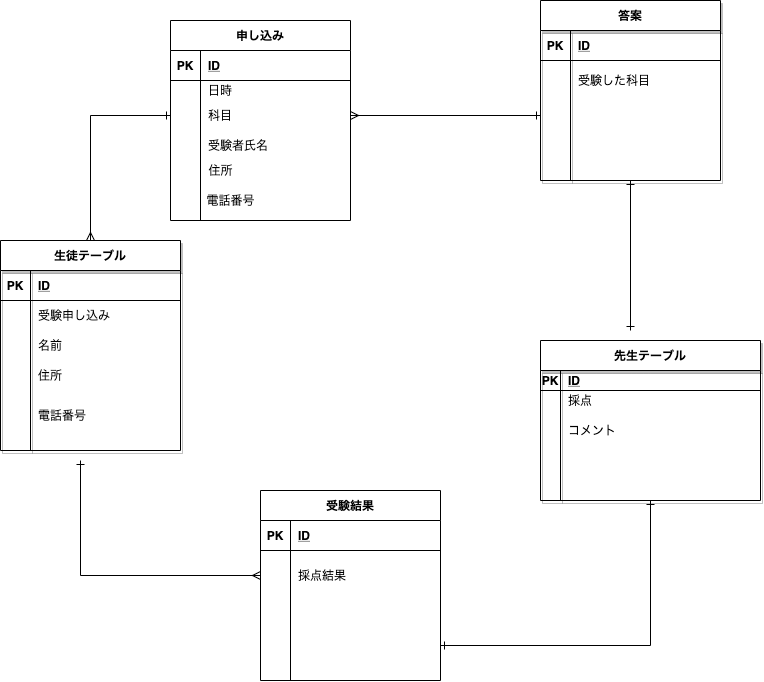

The diagram above was exported from draw.io. Its source (the exported page's mxGraphModel, read from the mxfile embedded in the PNG):
<mxGraphModel dx="642" dy="589" grid="1" gridSize="10" guides="0" tooltips="1" connect="1" arrows="1" fold="1" page="1" pageScale="1" pageWidth="827" pageHeight="1169" math="0" shadow="0">
  <root>
    <mxCell id="wJrSkmrkM6C7vwCIKUo2-0" />
    <mxCell id="wJrSkmrkM6C7vwCIKUo2-1" parent="wJrSkmrkM6C7vwCIKUo2-0" />
    <mxCell id="59" style="edgeStyle=orthogonalEdgeStyle;rounded=0;orthogonalLoop=1;jettySize=auto;html=1;entryX=1;entryY=0.5;entryDx=0;entryDy=0;startArrow=ERone;startFill=0;endArrow=ERone;endFill=0;" parent="wJrSkmrkM6C7vwCIKUo2-1" source="wJrSkmrkM6C7vwCIKUo2-2" target="30" edge="1">
      <mxGeometry relative="1" as="geometry" />
    </mxCell>
    <mxCell id="wJrSkmrkM6C7vwCIKUo2-2" value="先生テーブル" style="shape=table;startSize=30;container=1;collapsible=1;childLayout=tableLayout;fixedRows=1;rowLines=0;fontStyle=1;align=center;resizeLast=1;shadow=1;" parent="wJrSkmrkM6C7vwCIKUo2-1" vertex="1">
      <mxGeometry x="560" y="430" width="220" height="160" as="geometry" />
    </mxCell>
    <mxCell id="wJrSkmrkM6C7vwCIKUo2-3" value="" style="shape=partialRectangle;collapsible=0;dropTarget=0;pointerEvents=0;fillColor=none;top=0;left=0;bottom=1;right=0;points=[[0,0.5],[1,0.5]];portConstraint=eastwest;" parent="wJrSkmrkM6C7vwCIKUo2-2" vertex="1">
      <mxGeometry y="30" width="220" height="20" as="geometry" />
    </mxCell>
    <mxCell id="wJrSkmrkM6C7vwCIKUo2-4" value="PK" style="shape=partialRectangle;connectable=0;fillColor=none;top=0;left=0;bottom=0;right=0;fontStyle=1;overflow=hidden;" parent="wJrSkmrkM6C7vwCIKUo2-3" vertex="1">
      <mxGeometry width="20" height="20" as="geometry" />
    </mxCell>
    <mxCell id="wJrSkmrkM6C7vwCIKUo2-5" value="ID" style="shape=partialRectangle;connectable=0;fillColor=none;top=0;left=0;bottom=0;right=0;align=left;spacingLeft=6;fontStyle=5;overflow=hidden;" parent="wJrSkmrkM6C7vwCIKUo2-3" vertex="1">
      <mxGeometry x="20" width="200" height="20" as="geometry" />
    </mxCell>
    <mxCell id="wJrSkmrkM6C7vwCIKUo2-6" value="" style="shape=partialRectangle;collapsible=0;dropTarget=0;pointerEvents=0;fillColor=none;top=0;left=0;bottom=0;right=0;points=[[0,0.5],[1,0.5]];portConstraint=eastwest;" parent="wJrSkmrkM6C7vwCIKUo2-2" vertex="1">
      <mxGeometry y="50" width="220" height="20" as="geometry" />
    </mxCell>
    <mxCell id="wJrSkmrkM6C7vwCIKUo2-7" value="" style="shape=partialRectangle;connectable=0;fillColor=none;top=0;left=0;bottom=0;right=0;editable=1;overflow=hidden;" parent="wJrSkmrkM6C7vwCIKUo2-6" vertex="1">
      <mxGeometry width="20" height="20" as="geometry" />
    </mxCell>
    <mxCell id="wJrSkmrkM6C7vwCIKUo2-8" value="採点" style="shape=partialRectangle;connectable=0;fillColor=none;top=0;left=0;bottom=0;right=0;align=left;spacingLeft=6;overflow=hidden;" parent="wJrSkmrkM6C7vwCIKUo2-6" vertex="1">
      <mxGeometry x="20" width="200" height="20" as="geometry" />
    </mxCell>
    <mxCell id="wJrSkmrkM6C7vwCIKUo2-9" value="" style="shape=partialRectangle;collapsible=0;dropTarget=0;pointerEvents=0;fillColor=none;top=0;left=0;bottom=0;right=0;points=[[0,0.5],[1,0.5]];portConstraint=eastwest;" parent="wJrSkmrkM6C7vwCIKUo2-2" vertex="1">
      <mxGeometry y="70" width="220" height="40" as="geometry" />
    </mxCell>
    <mxCell id="wJrSkmrkM6C7vwCIKUo2-10" value="" style="shape=partialRectangle;connectable=0;fillColor=none;top=0;left=0;bottom=0;right=0;editable=1;overflow=hidden;" parent="wJrSkmrkM6C7vwCIKUo2-9" vertex="1">
      <mxGeometry width="20" height="40" as="geometry" />
    </mxCell>
    <mxCell id="wJrSkmrkM6C7vwCIKUo2-11" value="コメント" style="shape=partialRectangle;connectable=0;fillColor=none;top=0;left=0;bottom=0;right=0;align=left;spacingLeft=6;overflow=hidden;" parent="wJrSkmrkM6C7vwCIKUo2-9" vertex="1">
      <mxGeometry x="20" width="200" height="40" as="geometry" />
    </mxCell>
    <mxCell id="wJrSkmrkM6C7vwCIKUo2-12" value="" style="shape=partialRectangle;collapsible=0;dropTarget=0;pointerEvents=0;fillColor=none;top=0;left=0;bottom=0;right=0;points=[[0,0.5],[1,0.5]];portConstraint=eastwest;" parent="wJrSkmrkM6C7vwCIKUo2-2" vertex="1">
      <mxGeometry y="110" width="220" height="30" as="geometry" />
    </mxCell>
    <mxCell id="wJrSkmrkM6C7vwCIKUo2-13" value="" style="shape=partialRectangle;connectable=0;fillColor=none;top=0;left=0;bottom=0;right=0;editable=1;overflow=hidden;" parent="wJrSkmrkM6C7vwCIKUo2-12" vertex="1">
      <mxGeometry width="20" height="30" as="geometry" />
    </mxCell>
    <mxCell id="wJrSkmrkM6C7vwCIKUo2-14" value="" style="shape=partialRectangle;connectable=0;fillColor=none;top=0;left=0;bottom=0;right=0;align=left;spacingLeft=6;overflow=hidden;" parent="wJrSkmrkM6C7vwCIKUo2-12" vertex="1">
      <mxGeometry x="20" width="200" height="30" as="geometry" />
    </mxCell>
    <mxCell id="60" style="edgeStyle=orthogonalEdgeStyle;rounded=0;orthogonalLoop=1;jettySize=auto;html=1;entryX=0;entryY=0.5;entryDx=0;entryDy=0;startArrow=ERmany;startFill=0;endArrow=ERone;endFill=0;" parent="wJrSkmrkM6C7vwCIKUo2-1" source="wJrSkmrkM6C7vwCIKUo2-15" target="44" edge="1">
      <mxGeometry relative="1" as="geometry" />
    </mxCell>
    <mxCell id="wJrSkmrkM6C7vwCIKUo2-15" value="生徒テーブル" style="shape=table;startSize=30;container=1;collapsible=1;childLayout=tableLayout;fixedRows=1;rowLines=0;fontStyle=1;align=center;resizeLast=1;shadow=1;" parent="wJrSkmrkM6C7vwCIKUo2-1" vertex="1">
      <mxGeometry x="20" y="330" width="180" height="210" as="geometry" />
    </mxCell>
    <mxCell id="wJrSkmrkM6C7vwCIKUo2-16" value="" style="shape=partialRectangle;collapsible=0;dropTarget=0;pointerEvents=0;fillColor=none;top=0;left=0;bottom=1;right=0;points=[[0,0.5],[1,0.5]];portConstraint=eastwest;" parent="wJrSkmrkM6C7vwCIKUo2-15" vertex="1">
      <mxGeometry y="30" width="180" height="30" as="geometry" />
    </mxCell>
    <mxCell id="wJrSkmrkM6C7vwCIKUo2-17" value="PK" style="shape=partialRectangle;connectable=0;fillColor=none;top=0;left=0;bottom=0;right=0;fontStyle=1;overflow=hidden;" parent="wJrSkmrkM6C7vwCIKUo2-16" vertex="1">
      <mxGeometry width="30" height="30" as="geometry" />
    </mxCell>
    <mxCell id="wJrSkmrkM6C7vwCIKUo2-18" value="ID" style="shape=partialRectangle;connectable=0;fillColor=none;top=0;left=0;bottom=0;right=0;align=left;spacingLeft=6;fontStyle=5;overflow=hidden;" parent="wJrSkmrkM6C7vwCIKUo2-16" vertex="1">
      <mxGeometry x="30" width="150" height="30" as="geometry" />
    </mxCell>
    <mxCell id="wJrSkmrkM6C7vwCIKUo2-19" value="" style="shape=partialRectangle;collapsible=0;dropTarget=0;pointerEvents=0;fillColor=none;top=0;left=0;bottom=0;right=0;points=[[0,0.5],[1,0.5]];portConstraint=eastwest;" parent="wJrSkmrkM6C7vwCIKUo2-15" vertex="1">
      <mxGeometry y="60" width="180" height="30" as="geometry" />
    </mxCell>
    <mxCell id="wJrSkmrkM6C7vwCIKUo2-20" value="" style="shape=partialRectangle;connectable=0;fillColor=none;top=0;left=0;bottom=0;right=0;editable=1;overflow=hidden;" parent="wJrSkmrkM6C7vwCIKUo2-19" vertex="1">
      <mxGeometry width="30" height="30" as="geometry" />
    </mxCell>
    <mxCell id="wJrSkmrkM6C7vwCIKUo2-21" value="受験申し込み" style="shape=partialRectangle;connectable=0;fillColor=none;top=0;left=0;bottom=0;right=0;align=left;spacingLeft=6;overflow=hidden;" parent="wJrSkmrkM6C7vwCIKUo2-19" vertex="1">
      <mxGeometry x="30" width="150" height="30" as="geometry" />
    </mxCell>
    <mxCell id="wJrSkmrkM6C7vwCIKUo2-22" value="" style="shape=partialRectangle;collapsible=0;dropTarget=0;pointerEvents=0;fillColor=none;top=0;left=0;bottom=0;right=0;points=[[0,0.5],[1,0.5]];portConstraint=eastwest;" parent="wJrSkmrkM6C7vwCIKUo2-15" vertex="1">
      <mxGeometry y="90" width="180" height="30" as="geometry" />
    </mxCell>
    <mxCell id="wJrSkmrkM6C7vwCIKUo2-23" value="" style="shape=partialRectangle;connectable=0;fillColor=none;top=0;left=0;bottom=0;right=0;editable=1;overflow=hidden;" parent="wJrSkmrkM6C7vwCIKUo2-22" vertex="1">
      <mxGeometry width="30" height="30" as="geometry" />
    </mxCell>
    <mxCell id="wJrSkmrkM6C7vwCIKUo2-24" value="名前" style="shape=partialRectangle;connectable=0;fillColor=none;top=0;left=0;bottom=0;right=0;align=left;spacingLeft=6;overflow=hidden;" parent="wJrSkmrkM6C7vwCIKUo2-22" vertex="1">
      <mxGeometry x="30" width="150" height="30" as="geometry" />
    </mxCell>
    <mxCell id="wJrSkmrkM6C7vwCIKUo2-25" value="" style="shape=partialRectangle;collapsible=0;dropTarget=0;pointerEvents=0;fillColor=none;top=0;left=0;bottom=0;right=0;points=[[0,0.5],[1,0.5]];portConstraint=eastwest;" parent="wJrSkmrkM6C7vwCIKUo2-15" vertex="1">
      <mxGeometry y="120" width="180" height="30" as="geometry" />
    </mxCell>
    <mxCell id="wJrSkmrkM6C7vwCIKUo2-26" value="" style="shape=partialRectangle;connectable=0;fillColor=none;top=0;left=0;bottom=0;right=0;editable=1;overflow=hidden;" parent="wJrSkmrkM6C7vwCIKUo2-25" vertex="1">
      <mxGeometry width="30" height="30" as="geometry" />
    </mxCell>
    <mxCell id="wJrSkmrkM6C7vwCIKUo2-27" value="住所" style="shape=partialRectangle;connectable=0;fillColor=none;top=0;left=0;bottom=0;right=0;align=left;spacingLeft=6;overflow=hidden;" parent="wJrSkmrkM6C7vwCIKUo2-25" vertex="1">
      <mxGeometry x="30" width="150" height="30" as="geometry" />
    </mxCell>
    <mxCell id="61" style="edgeStyle=orthogonalEdgeStyle;rounded=0;orthogonalLoop=1;jettySize=auto;html=1;endArrow=ERone;endFill=0;startArrow=ERone;startFill=0;" edge="1" parent="wJrSkmrkM6C7vwCIKUo2-1" source="wJrSkmrkM6C7vwCIKUo2-31">
      <mxGeometry relative="1" as="geometry">
        <mxPoint x="650" y="420" as="targetPoint" />
      </mxGeometry>
    </mxCell>
    <mxCell id="wJrSkmrkM6C7vwCIKUo2-31" value="答案" style="shape=table;startSize=30;container=1;collapsible=1;childLayout=tableLayout;fixedRows=1;rowLines=0;fontStyle=1;align=center;resizeLast=1;shadow=1;" parent="wJrSkmrkM6C7vwCIKUo2-1" vertex="1">
      <mxGeometry x="560" y="90" width="180" height="180" as="geometry" />
    </mxCell>
    <mxCell id="wJrSkmrkM6C7vwCIKUo2-32" value="" style="shape=partialRectangle;collapsible=0;dropTarget=0;pointerEvents=0;fillColor=none;top=0;left=0;bottom=1;right=0;points=[[0,0.5],[1,0.5]];portConstraint=eastwest;" parent="wJrSkmrkM6C7vwCIKUo2-31" vertex="1">
      <mxGeometry y="30" width="180" height="30" as="geometry" />
    </mxCell>
    <mxCell id="wJrSkmrkM6C7vwCIKUo2-33" value="PK" style="shape=partialRectangle;connectable=0;fillColor=none;top=0;left=0;bottom=0;right=0;fontStyle=1;overflow=hidden;" parent="wJrSkmrkM6C7vwCIKUo2-32" vertex="1">
      <mxGeometry width="30" height="30" as="geometry" />
    </mxCell>
    <mxCell id="wJrSkmrkM6C7vwCIKUo2-34" value="ID" style="shape=partialRectangle;connectable=0;fillColor=none;top=0;left=0;bottom=0;right=0;align=left;spacingLeft=6;fontStyle=5;overflow=hidden;" parent="wJrSkmrkM6C7vwCIKUo2-32" vertex="1">
      <mxGeometry x="30" width="150" height="30" as="geometry" />
    </mxCell>
    <mxCell id="wJrSkmrkM6C7vwCIKUo2-35" value="" style="shape=partialRectangle;collapsible=0;dropTarget=0;pointerEvents=0;fillColor=none;top=0;left=0;bottom=0;right=0;points=[[0,0.5],[1,0.5]];portConstraint=eastwest;" parent="wJrSkmrkM6C7vwCIKUo2-31" vertex="1">
      <mxGeometry y="60" width="180" height="40" as="geometry" />
    </mxCell>
    <mxCell id="wJrSkmrkM6C7vwCIKUo2-36" value="" style="shape=partialRectangle;connectable=0;fillColor=none;top=0;left=0;bottom=0;right=0;editable=1;overflow=hidden;" parent="wJrSkmrkM6C7vwCIKUo2-35" vertex="1">
      <mxGeometry width="30" height="40" as="geometry" />
    </mxCell>
    <mxCell id="wJrSkmrkM6C7vwCIKUo2-37" value="受験した科目" style="shape=partialRectangle;connectable=0;fillColor=none;top=0;left=0;bottom=0;right=0;align=left;spacingLeft=6;overflow=hidden;" parent="wJrSkmrkM6C7vwCIKUo2-35" vertex="1">
      <mxGeometry x="30" width="150" height="40" as="geometry" />
    </mxCell>
    <mxCell id="wJrSkmrkM6C7vwCIKUo2-41" value="" style="shape=partialRectangle;collapsible=0;dropTarget=0;pointerEvents=0;fillColor=none;top=0;left=0;bottom=0;right=0;points=[[0,0.5],[1,0.5]];portConstraint=eastwest;" parent="wJrSkmrkM6C7vwCIKUo2-31" vertex="1">
      <mxGeometry y="100" width="180" height="30" as="geometry" />
    </mxCell>
    <mxCell id="wJrSkmrkM6C7vwCIKUo2-42" value="" style="shape=partialRectangle;connectable=0;fillColor=none;top=0;left=0;bottom=0;right=0;editable=1;overflow=hidden;" parent="wJrSkmrkM6C7vwCIKUo2-41" vertex="1">
      <mxGeometry width="30" height="30" as="geometry" />
    </mxCell>
    <mxCell id="wJrSkmrkM6C7vwCIKUo2-43" value="" style="shape=partialRectangle;connectable=0;fillColor=none;top=0;left=0;bottom=0;right=0;align=left;spacingLeft=6;overflow=hidden;" parent="wJrSkmrkM6C7vwCIKUo2-41" vertex="1">
      <mxGeometry x="30" width="150" height="30" as="geometry" />
    </mxCell>
    <mxCell id="wJrSkmrkM6C7vwCIKUo2-38" value="" style="shape=partialRectangle;collapsible=0;dropTarget=0;pointerEvents=0;fillColor=none;top=0;left=0;bottom=0;right=0;points=[[0,0.5],[1,0.5]];portConstraint=eastwest;" parent="wJrSkmrkM6C7vwCIKUo2-31" vertex="1">
      <mxGeometry y="130" width="180" height="30" as="geometry" />
    </mxCell>
    <mxCell id="wJrSkmrkM6C7vwCIKUo2-39" value="" style="shape=partialRectangle;connectable=0;fillColor=none;top=0;left=0;bottom=0;right=0;editable=1;overflow=hidden;" parent="wJrSkmrkM6C7vwCIKUo2-38" vertex="1">
      <mxGeometry width="30" height="30" as="geometry" />
    </mxCell>
    <mxCell id="wJrSkmrkM6C7vwCIKUo2-40" value="" style="shape=partialRectangle;connectable=0;fillColor=none;top=0;left=0;bottom=0;right=0;align=left;spacingLeft=6;overflow=hidden;" parent="wJrSkmrkM6C7vwCIKUo2-38" vertex="1">
      <mxGeometry x="30" width="150" height="30" as="geometry" />
    </mxCell>
    <mxCell id="11" value="受験結果" style="shape=table;startSize=30;container=1;collapsible=1;childLayout=tableLayout;fixedRows=1;rowLines=0;fontStyle=1;align=center;resizeLast=1;" parent="wJrSkmrkM6C7vwCIKUo2-1" vertex="1">
      <mxGeometry x="280" y="580" width="180" height="190" as="geometry" />
    </mxCell>
    <mxCell id="12" value="" style="shape=partialRectangle;collapsible=0;dropTarget=0;pointerEvents=0;fillColor=none;top=0;left=0;bottom=1;right=0;points=[[0,0.5],[1,0.5]];portConstraint=eastwest;" parent="11" vertex="1">
      <mxGeometry y="30" width="180" height="30" as="geometry" />
    </mxCell>
    <mxCell id="13" value="PK" style="shape=partialRectangle;connectable=0;fillColor=none;top=0;left=0;bottom=0;right=0;fontStyle=1;overflow=hidden;" parent="12" vertex="1">
      <mxGeometry width="30" height="30" as="geometry" />
    </mxCell>
    <mxCell id="14" value="ID" style="shape=partialRectangle;connectable=0;fillColor=none;top=0;left=0;bottom=0;right=0;align=left;spacingLeft=6;fontStyle=5;overflow=hidden;" parent="12" vertex="1">
      <mxGeometry x="30" width="150" height="30" as="geometry" />
    </mxCell>
    <mxCell id="15" value="" style="shape=partialRectangle;collapsible=0;dropTarget=0;pointerEvents=0;fillColor=none;top=0;left=0;bottom=0;right=0;points=[[0,0.5],[1,0.5]];portConstraint=eastwest;" parent="11" vertex="1">
      <mxGeometry y="60" width="180" height="50" as="geometry" />
    </mxCell>
    <mxCell id="16" value="" style="shape=partialRectangle;connectable=0;fillColor=none;top=0;left=0;bottom=0;right=0;editable=1;overflow=hidden;" parent="15" vertex="1">
      <mxGeometry width="30" height="50" as="geometry" />
    </mxCell>
    <mxCell id="17" value="採点結果" style="shape=partialRectangle;connectable=0;fillColor=none;top=0;left=0;bottom=0;right=0;align=left;spacingLeft=6;overflow=hidden;" parent="15" vertex="1">
      <mxGeometry x="30" width="150" height="50" as="geometry" />
    </mxCell>
    <mxCell id="18" value="" style="shape=partialRectangle;collapsible=0;dropTarget=0;pointerEvents=0;fillColor=none;top=0;left=0;bottom=0;right=0;points=[[0,0.5],[1,0.5]];portConstraint=eastwest;" parent="11" vertex="1">
      <mxGeometry y="110" width="180" height="30" as="geometry" />
    </mxCell>
    <mxCell id="19" value="" style="shape=partialRectangle;connectable=0;fillColor=none;top=0;left=0;bottom=0;right=0;editable=1;overflow=hidden;" parent="18" vertex="1">
      <mxGeometry width="30" height="30" as="geometry" />
    </mxCell>
    <mxCell id="20" value="" style="shape=partialRectangle;connectable=0;fillColor=none;top=0;left=0;bottom=0;right=0;align=left;spacingLeft=6;overflow=hidden;" parent="18" vertex="1">
      <mxGeometry x="30" width="150" height="30" as="geometry" />
    </mxCell>
    <mxCell id="30" value="" style="shape=partialRectangle;collapsible=0;dropTarget=0;pointerEvents=0;fillColor=none;top=0;left=0;bottom=0;right=0;points=[[0,0.5],[1,0.5]];portConstraint=eastwest;" parent="11" vertex="1">
      <mxGeometry y="140" width="180" height="30" as="geometry" />
    </mxCell>
    <mxCell id="31" value="" style="shape=partialRectangle;connectable=0;fillColor=none;top=0;left=0;bottom=0;right=0;editable=1;overflow=hidden;" parent="30" vertex="1">
      <mxGeometry width="30" height="30" as="geometry" />
    </mxCell>
    <mxCell id="32" value="" style="shape=partialRectangle;connectable=0;fillColor=none;top=0;left=0;bottom=0;right=0;align=left;spacingLeft=6;overflow=hidden;" parent="30" vertex="1">
      <mxGeometry x="30" width="150" height="30" as="geometry" />
    </mxCell>
    <mxCell id="21" value="" style="shape=partialRectangle;collapsible=0;dropTarget=0;pointerEvents=0;fillColor=none;top=0;left=0;bottom=0;right=0;points=[[0,0.5],[1,0.5]];portConstraint=eastwest;" parent="11" vertex="1">
      <mxGeometry y="170" width="180" height="20" as="geometry" />
    </mxCell>
    <mxCell id="22" value="" style="shape=partialRectangle;connectable=0;fillColor=none;top=0;left=0;bottom=0;right=0;editable=1;overflow=hidden;" parent="21" vertex="1">
      <mxGeometry width="30" height="20" as="geometry" />
    </mxCell>
    <mxCell id="23" value="" style="shape=partialRectangle;connectable=0;fillColor=none;top=0;left=0;bottom=0;right=0;align=left;spacingLeft=6;overflow=hidden;" parent="21" vertex="1">
      <mxGeometry x="30" width="150" height="20" as="geometry" />
    </mxCell>
    <mxCell id="28" value="電話番号" style="shape=partialRectangle;connectable=0;fillColor=none;top=0;left=0;bottom=0;right=0;align=left;spacingLeft=6;overflow=hidden;" parent="wJrSkmrkM6C7vwCIKUo2-1" vertex="1">
      <mxGeometry x="50" y="490" width="150" height="30" as="geometry" />
    </mxCell>
    <mxCell id="37" value="申し込み" style="shape=table;startSize=30;container=1;collapsible=1;childLayout=tableLayout;fixedRows=1;rowLines=0;fontStyle=1;align=center;resizeLast=1;" parent="wJrSkmrkM6C7vwCIKUo2-1" vertex="1">
      <mxGeometry x="190" y="110" width="180" height="200" as="geometry" />
    </mxCell>
    <mxCell id="38" value="" style="shape=partialRectangle;collapsible=0;dropTarget=0;pointerEvents=0;fillColor=none;top=0;left=0;bottom=1;right=0;points=[[0,0.5],[1,0.5]];portConstraint=eastwest;" parent="37" vertex="1">
      <mxGeometry y="30" width="180" height="30" as="geometry" />
    </mxCell>
    <mxCell id="39" value="PK" style="shape=partialRectangle;connectable=0;fillColor=none;top=0;left=0;bottom=0;right=0;fontStyle=1;overflow=hidden;" parent="38" vertex="1">
      <mxGeometry width="30" height="30" as="geometry" />
    </mxCell>
    <mxCell id="40" value="ID" style="shape=partialRectangle;connectable=0;fillColor=none;top=0;left=0;bottom=0;right=0;align=left;spacingLeft=6;fontStyle=5;overflow=hidden;" parent="38" vertex="1">
      <mxGeometry x="30" width="150" height="30" as="geometry" />
    </mxCell>
    <mxCell id="41" value="" style="shape=partialRectangle;collapsible=0;dropTarget=0;pointerEvents=0;fillColor=none;top=0;left=0;bottom=0;right=0;points=[[0,0.5],[1,0.5]];portConstraint=eastwest;" parent="37" vertex="1">
      <mxGeometry y="60" width="180" height="20" as="geometry" />
    </mxCell>
    <mxCell id="42" value="" style="shape=partialRectangle;connectable=0;fillColor=none;top=0;left=0;bottom=0;right=0;editable=1;overflow=hidden;" parent="41" vertex="1">
      <mxGeometry width="30" height="20" as="geometry" />
    </mxCell>
    <mxCell id="43" value="日時" style="shape=partialRectangle;connectable=0;fillColor=none;top=0;left=0;bottom=0;right=0;align=left;spacingLeft=6;overflow=hidden;" parent="41" vertex="1">
      <mxGeometry x="30" width="150" height="20" as="geometry" />
    </mxCell>
    <mxCell id="44" value="" style="shape=partialRectangle;collapsible=0;dropTarget=0;pointerEvents=0;fillColor=none;top=0;left=0;bottom=0;right=0;points=[[0,0.5],[1,0.5]];portConstraint=eastwest;" parent="37" vertex="1">
      <mxGeometry y="80" width="180" height="30" as="geometry" />
    </mxCell>
    <mxCell id="45" value="" style="shape=partialRectangle;connectable=0;fillColor=none;top=0;left=0;bottom=0;right=0;editable=1;overflow=hidden;" parent="44" vertex="1">
      <mxGeometry width="30" height="30" as="geometry" />
    </mxCell>
    <mxCell id="46" value="科目" style="shape=partialRectangle;connectable=0;fillColor=none;top=0;left=0;bottom=0;right=0;align=left;spacingLeft=6;overflow=hidden;" parent="44" vertex="1">
      <mxGeometry x="30" width="150" height="30" as="geometry" />
    </mxCell>
    <mxCell id="47" value="" style="shape=partialRectangle;collapsible=0;dropTarget=0;pointerEvents=0;fillColor=none;top=0;left=0;bottom=0;right=0;points=[[0,0.5],[1,0.5]];portConstraint=eastwest;" parent="37" vertex="1">
      <mxGeometry y="110" width="180" height="30" as="geometry" />
    </mxCell>
    <mxCell id="48" value="" style="shape=partialRectangle;connectable=0;fillColor=none;top=0;left=0;bottom=0;right=0;editable=1;overflow=hidden;" parent="47" vertex="1">
      <mxGeometry width="30" height="30" as="geometry" />
    </mxCell>
    <mxCell id="49" value="受験者氏名" style="shape=partialRectangle;connectable=0;fillColor=none;top=0;left=0;bottom=0;right=0;align=left;spacingLeft=6;overflow=hidden;" parent="47" vertex="1">
      <mxGeometry x="30" width="150" height="30" as="geometry" />
    </mxCell>
    <mxCell id="51" style="edgeStyle=orthogonalEdgeStyle;rounded=0;orthogonalLoop=1;jettySize=auto;html=1;entryX=0;entryY=0.5;entryDx=0;entryDy=0;startArrow=ERmany;startFill=0;endArrow=ERone;endFill=0;" parent="wJrSkmrkM6C7vwCIKUo2-1" source="44" target="wJrSkmrkM6C7vwCIKUo2-41" edge="1">
      <mxGeometry relative="1" as="geometry" />
    </mxCell>
    <mxCell id="55" value="住所" style="text;html=1;align=center;verticalAlign=middle;resizable=0;points=[];autosize=1;" parent="wJrSkmrkM6C7vwCIKUo2-1" vertex="1">
      <mxGeometry x="220" y="250" width="40" height="20" as="geometry" />
    </mxCell>
    <mxCell id="56" value="電話番号" style="text;html=1;align=center;verticalAlign=middle;resizable=0;points=[];autosize=1;" parent="wJrSkmrkM6C7vwCIKUo2-1" vertex="1">
      <mxGeometry x="220" y="280" width="60" height="20" as="geometry" />
    </mxCell>
    <mxCell id="58" style="edgeStyle=orthogonalEdgeStyle;rounded=0;orthogonalLoop=1;jettySize=auto;html=1;startArrow=ERmany;startFill=0;endArrow=ERone;endFill=0;" parent="wJrSkmrkM6C7vwCIKUo2-1" source="15" edge="1">
      <mxGeometry relative="1" as="geometry">
        <mxPoint x="100" y="550" as="targetPoint" />
      </mxGeometry>
    </mxCell>
  </root>
</mxGraphModel>